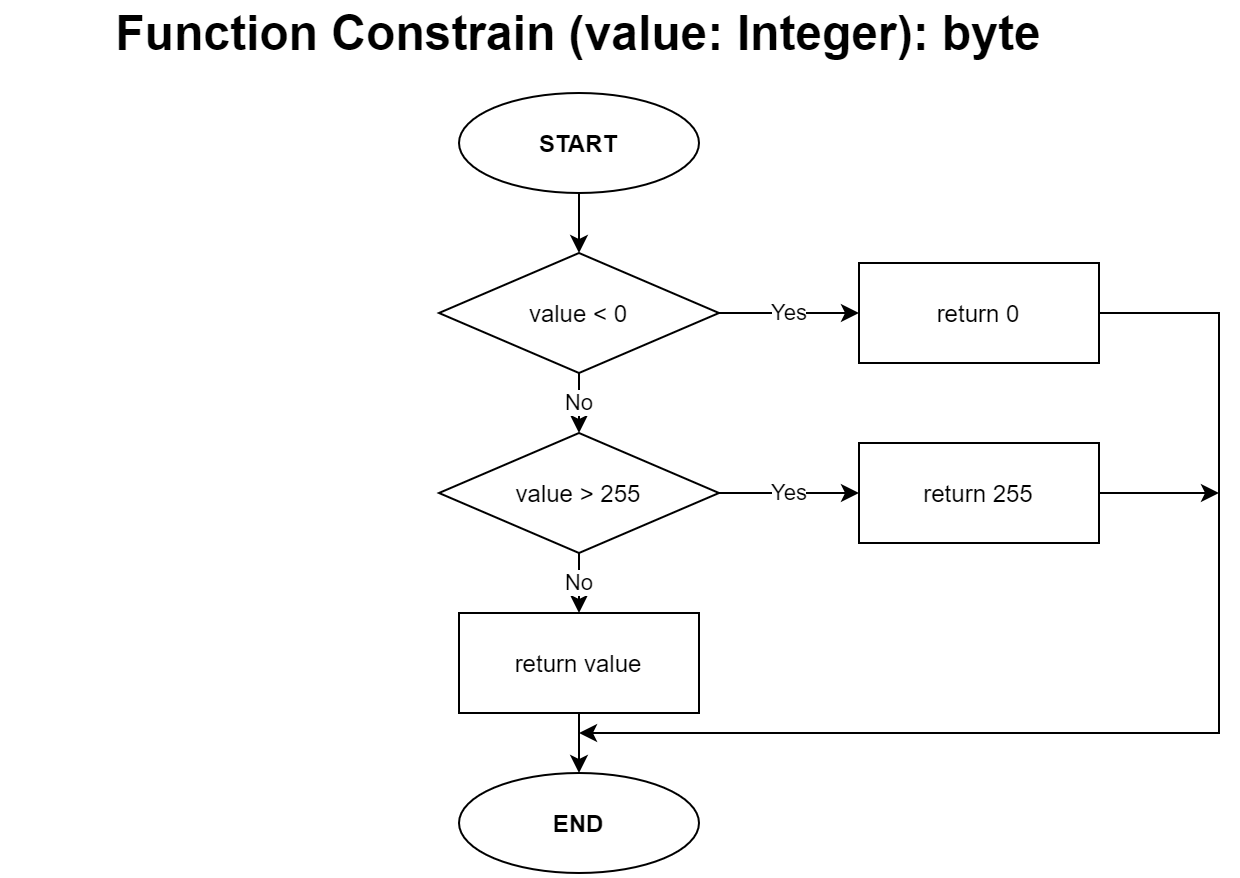

The diagram above was exported from draw.io. Its source (the exported page's mxGraphModel, read from the mxfile embedded in the PNG):
<mxGraphModel dx="956" dy="647" grid="1" gridSize="10" guides="1" tooltips="1" connect="1" arrows="1" fold="1" page="1" pageScale="1" pageWidth="1100" pageHeight="850" math="0" shadow="0">
  <root>
    <mxCell id="0" />
    <mxCell id="1" parent="0" />
    <mxCell id="3FVEIuSvRRj1pb7_O_yt-11" value="" style="edgeStyle=orthogonalEdgeStyle;rounded=0;orthogonalLoop=1;jettySize=auto;html=1;" parent="1" source="3FVEIuSvRRj1pb7_O_yt-2" target="3FVEIuSvRRj1pb7_O_yt-8" edge="1">
      <mxGeometry relative="1" as="geometry" />
    </mxCell>
    <mxCell id="3FVEIuSvRRj1pb7_O_yt-2" value="START" style="ellipse;whiteSpace=wrap;html=1;fontStyle=1" parent="1" vertex="1">
      <mxGeometry x="490" y="120" width="120" height="50" as="geometry" />
    </mxCell>
    <mxCell id="3FVEIuSvRRj1pb7_O_yt-10" value="Yes" style="edgeStyle=orthogonalEdgeStyle;rounded=0;orthogonalLoop=1;jettySize=auto;html=1;" parent="1" source="3FVEIuSvRRj1pb7_O_yt-8" target="3FVEIuSvRRj1pb7_O_yt-9" edge="1">
      <mxGeometry relative="1" as="geometry" />
    </mxCell>
    <mxCell id="3FVEIuSvRRj1pb7_O_yt-13" value="No" style="edgeStyle=orthogonalEdgeStyle;rounded=0;orthogonalLoop=1;jettySize=auto;html=1;" parent="1" source="3FVEIuSvRRj1pb7_O_yt-8" target="3FVEIuSvRRj1pb7_O_yt-12" edge="1">
      <mxGeometry relative="1" as="geometry" />
    </mxCell>
    <mxCell id="3FVEIuSvRRj1pb7_O_yt-8" value="value &amp;lt; 0" style="rhombus;whiteSpace=wrap;html=1;" parent="1" vertex="1">
      <mxGeometry x="480" y="200" width="140" height="60" as="geometry" />
    </mxCell>
    <mxCell id="3FVEIuSvRRj1pb7_O_yt-21" style="edgeStyle=orthogonalEdgeStyle;rounded=0;orthogonalLoop=1;jettySize=auto;html=1;" parent="1" source="3FVEIuSvRRj1pb7_O_yt-9" edge="1">
      <mxGeometry relative="1" as="geometry">
        <mxPoint x="550" y="440" as="targetPoint" />
        <Array as="points">
          <mxPoint x="870" y="230" />
          <mxPoint x="870" y="440" />
        </Array>
      </mxGeometry>
    </mxCell>
    <mxCell id="3FVEIuSvRRj1pb7_O_yt-9" value="return 0" style="rounded=0;whiteSpace=wrap;html=1;" parent="1" vertex="1">
      <mxGeometry x="690" y="205" width="120" height="50" as="geometry" />
    </mxCell>
    <mxCell id="3FVEIuSvRRj1pb7_O_yt-15" value="Yes" style="edgeStyle=orthogonalEdgeStyle;rounded=0;orthogonalLoop=1;jettySize=auto;html=1;" parent="1" source="3FVEIuSvRRj1pb7_O_yt-12" target="3FVEIuSvRRj1pb7_O_yt-14" edge="1">
      <mxGeometry relative="1" as="geometry" />
    </mxCell>
    <mxCell id="3FVEIuSvRRj1pb7_O_yt-17" value="No" style="edgeStyle=orthogonalEdgeStyle;rounded=0;orthogonalLoop=1;jettySize=auto;html=1;" parent="1" source="3FVEIuSvRRj1pb7_O_yt-12" target="3FVEIuSvRRj1pb7_O_yt-16" edge="1">
      <mxGeometry relative="1" as="geometry" />
    </mxCell>
    <mxCell id="3FVEIuSvRRj1pb7_O_yt-12" value="value &amp;gt; 255" style="rhombus;whiteSpace=wrap;html=1;" parent="1" vertex="1">
      <mxGeometry x="480" y="290" width="140" height="60" as="geometry" />
    </mxCell>
    <mxCell id="3FVEIuSvRRj1pb7_O_yt-22" style="edgeStyle=orthogonalEdgeStyle;rounded=0;orthogonalLoop=1;jettySize=auto;html=1;" parent="1" source="3FVEIuSvRRj1pb7_O_yt-14" edge="1">
      <mxGeometry relative="1" as="geometry">
        <mxPoint x="870" y="320" as="targetPoint" />
      </mxGeometry>
    </mxCell>
    <mxCell id="3FVEIuSvRRj1pb7_O_yt-14" value="return 255" style="whiteSpace=wrap;html=1;" parent="1" vertex="1">
      <mxGeometry x="690" y="295" width="120" height="50" as="geometry" />
    </mxCell>
    <mxCell id="3FVEIuSvRRj1pb7_O_yt-20" value="" style="edgeStyle=orthogonalEdgeStyle;rounded=0;orthogonalLoop=1;jettySize=auto;html=1;" parent="1" source="3FVEIuSvRRj1pb7_O_yt-16" target="3FVEIuSvRRj1pb7_O_yt-19" edge="1">
      <mxGeometry relative="1" as="geometry" />
    </mxCell>
    <mxCell id="3FVEIuSvRRj1pb7_O_yt-16" value="return value" style="whiteSpace=wrap;html=1;" parent="1" vertex="1">
      <mxGeometry x="490" y="380" width="120" height="50" as="geometry" />
    </mxCell>
    <mxCell id="3FVEIuSvRRj1pb7_O_yt-19" value="END" style="ellipse;whiteSpace=wrap;html=1;fontStyle=1" parent="1" vertex="1">
      <mxGeometry x="490" y="460" width="120" height="50" as="geometry" />
    </mxCell>
    <mxCell id="2Q3dBKzipgmIQxr2LWkf-1" value="Function Constrain (value: Integer): byte" style="text;html=1;strokeColor=none;fillColor=none;align=center;verticalAlign=middle;whiteSpace=wrap;rounded=0;fontFamily=Helvetica;fontSize=24;fontStyle=1" vertex="1" parent="1">
      <mxGeometry x="263" y="80" width="574" height="20" as="geometry" />
    </mxCell>
  </root>
</mxGraphModel>